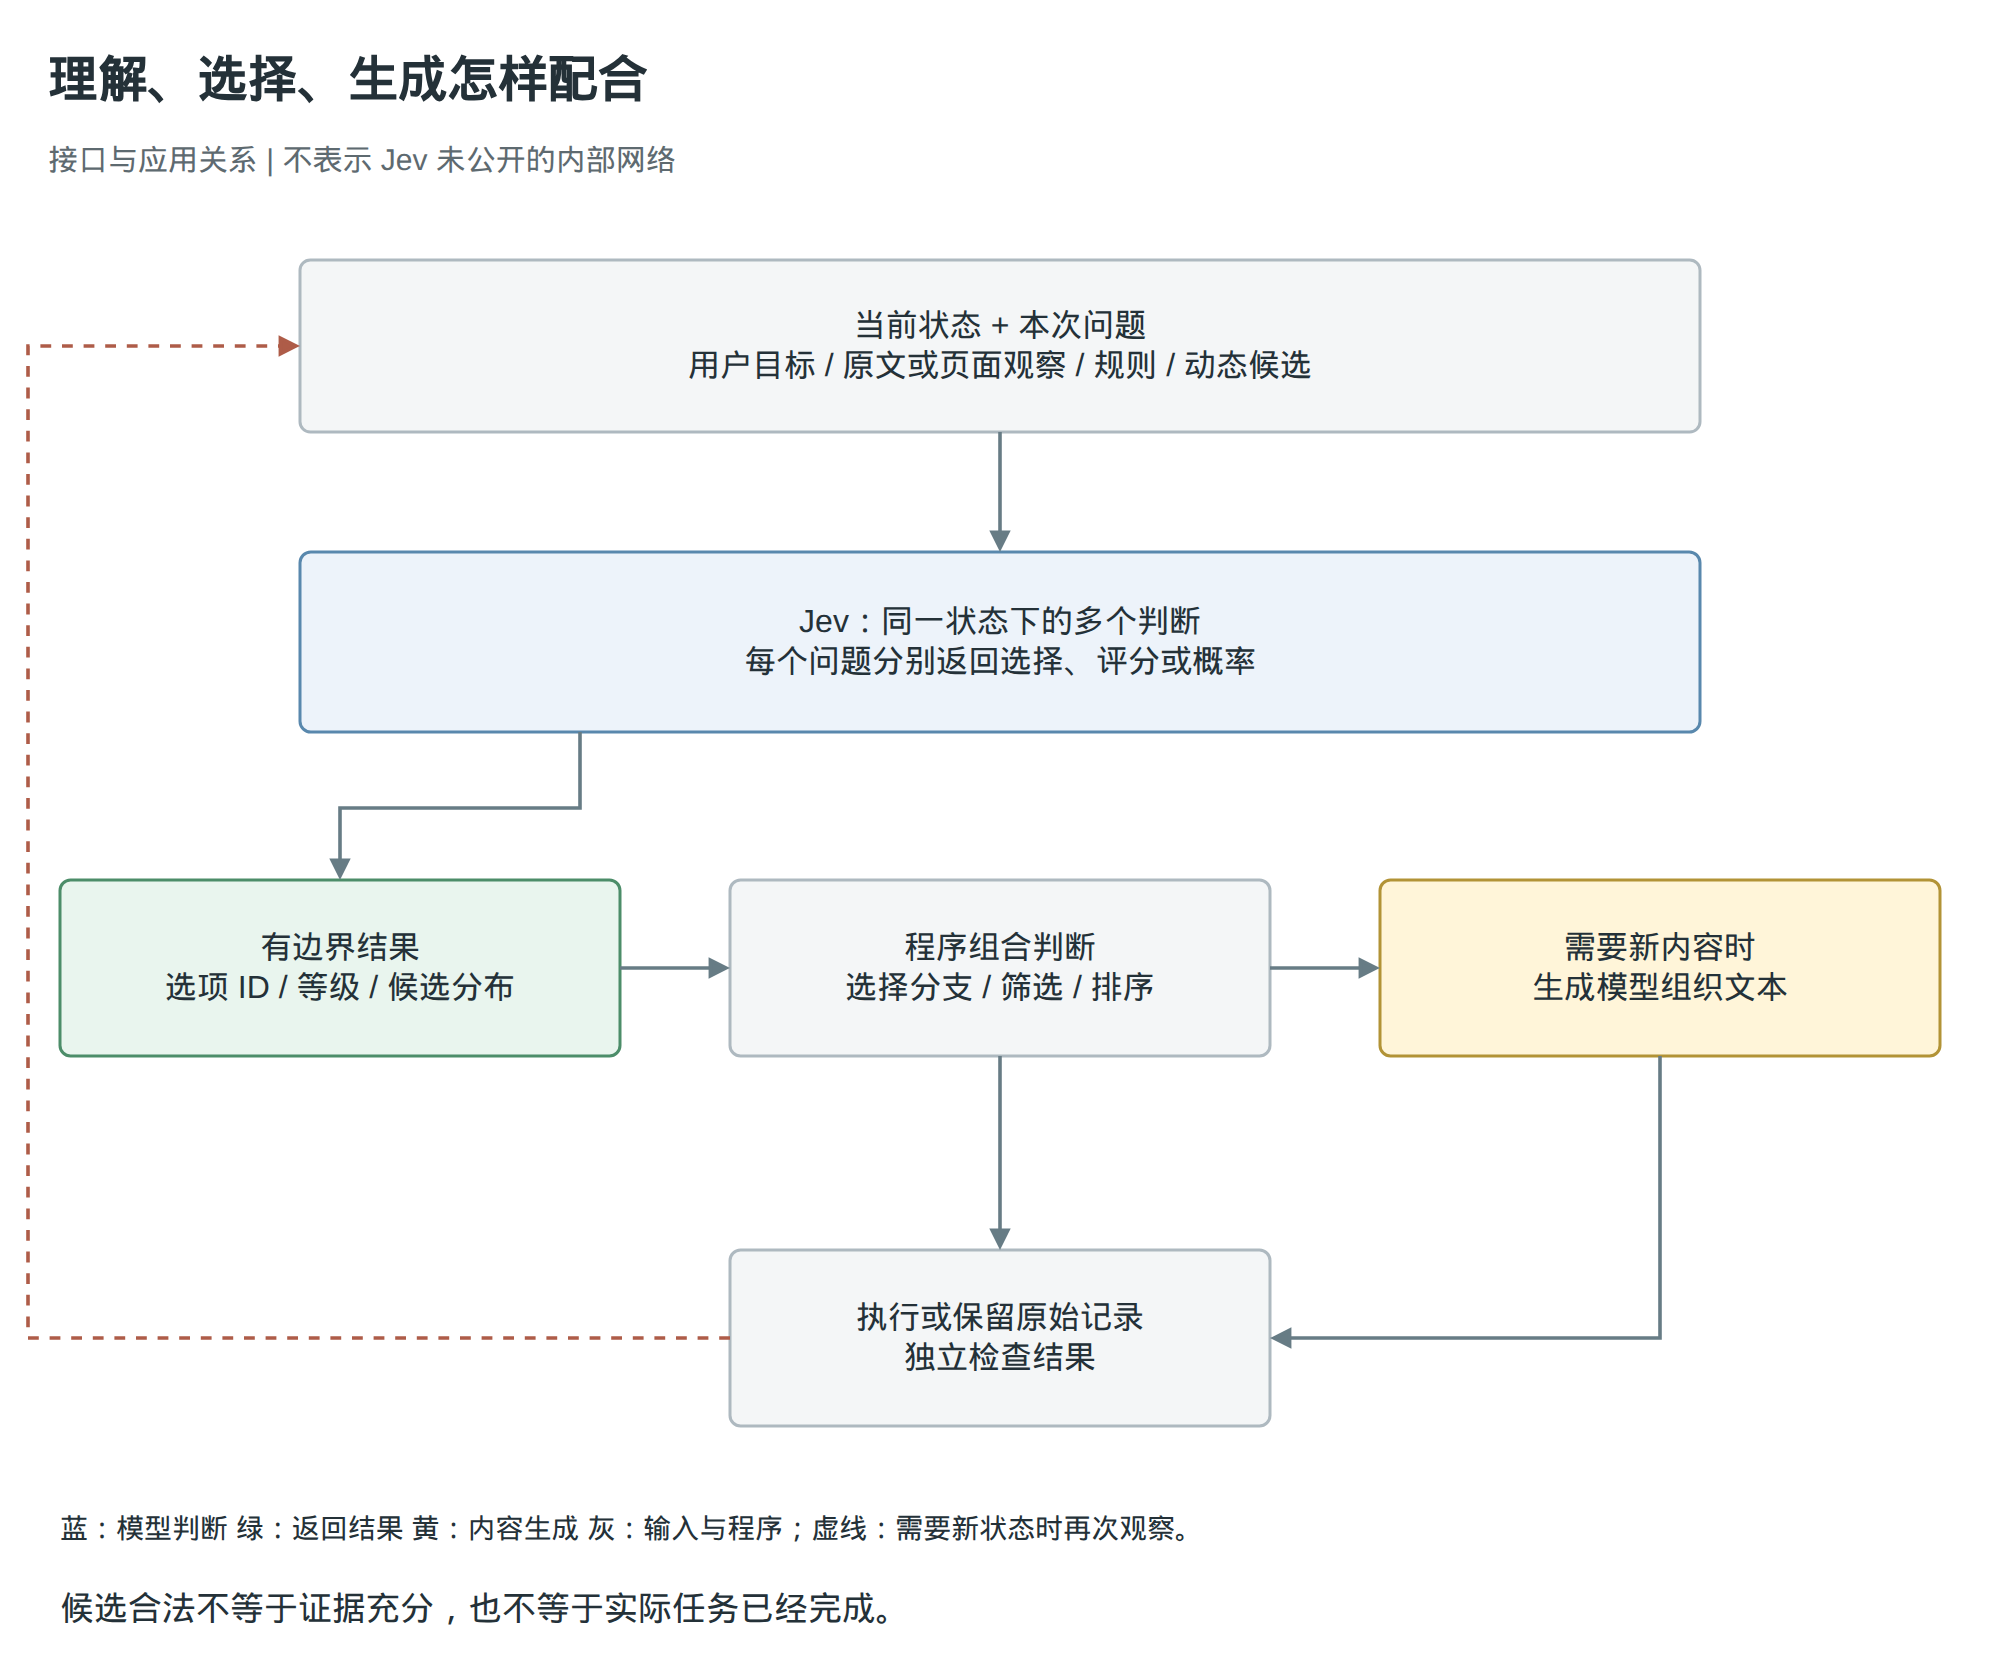

The diagram above was exported from draw.io. Its source (the exported page's mxGraphModel, read from the mxfile embedded in the PNG):
<mxGraphModel page="1" pageScale="1" pageWidth="1000" pageHeight="830" grid="0" background="#FFFFFF" adaptiveColors="none">
  <root>
    <mxCell id="0" />
    <mxCell id="1" parent="0" />
    <mxCell id="v2" value="理解、选择、生成怎样配合" style="text;html=0;whiteSpace=wrap;align=left;verticalAlign=middle;fontFamily=Arial,Microsoft YaHei,PingFang SC,Droid Sans Fallback,sans-serif;fontSize=25;fontStyle=1;fontColor=#243138;spacing=0;strokeColor=none;fillColor=none;" vertex="1" parent="1">
      <mxGeometry x="24" y="20" width="952" height="38" as="geometry" />
    </mxCell>
    <mxCell id="v3" value="接口与应用关系 | 不表示 Jev 未公开的内部网络" style="text;html=0;whiteSpace=wrap;align=left;verticalAlign=middle;fontFamily=Arial,Microsoft YaHei,PingFang SC,Droid Sans Fallback,sans-serif;fontSize=15;fontStyle=0;fontColor=#5E6A70;spacing=0;strokeColor=none;fillColor=none;" vertex="1" parent="1">
      <mxGeometry x="24" y="65" width="952" height="30" as="geometry" />
    </mxCell>
    <mxCell id="v4" value="当前状态 + 本次问题&#10;用户目标 / 原文或页面观察 / 规则 / 动态候选" style="rounded=1;arcSize=6;whiteSpace=wrap;html=0;align=center;verticalAlign=middle;spacing=10;fontFamily=Arial,Microsoft YaHei,PingFang SC,Droid Sans Fallback,sans-serif;fontSize=16;fontColor=#243138;fillColor=#F4F6F7;strokeColor=#AEB9C0;strokeWidth=1.5;" vertex="1" parent="1">
      <mxGeometry x="150" y="130" width="700" height="86" as="geometry" />
    </mxCell>
    <mxCell id="v5" value="Jev：同一状态下的多个判断&#10;每个问题分别返回选择、评分或概率" style="rounded=1;arcSize=6;whiteSpace=wrap;html=0;align=center;verticalAlign=middle;spacing=10;fontFamily=Arial,Microsoft YaHei,PingFang SC,Droid Sans Fallback,sans-serif;fontSize=16;fontColor=#243138;fillColor=#EDF3FA;strokeColor=#5988AD;strokeWidth=1.5;" vertex="1" parent="1">
      <mxGeometry x="150" y="276" width="700" height="90" as="geometry" />
    </mxCell>
    <mxCell id="v6" value="有边界结果&#10;选项 ID / 等级 / 候选分布" style="rounded=1;arcSize=6;whiteSpace=wrap;html=0;align=center;verticalAlign=middle;spacing=10;fontFamily=Arial,Microsoft YaHei,PingFang SC,Droid Sans Fallback,sans-serif;fontSize=16;fontColor=#243138;fillColor=#E9F5EE;strokeColor=#4C8D69;strokeWidth=1.5;" vertex="1" parent="1">
      <mxGeometry x="30" y="440" width="280" height="88" as="geometry" />
    </mxCell>
    <mxCell id="v7" value="程序组合判断&#10;选择分支 / 筛选 / 排序" style="rounded=1;arcSize=6;whiteSpace=wrap;html=0;align=center;verticalAlign=middle;spacing=10;fontFamily=Arial,Microsoft YaHei,PingFang SC,Droid Sans Fallback,sans-serif;fontSize=16;fontColor=#243138;fillColor=#F4F6F7;strokeColor=#AEB9C0;strokeWidth=1.5;" vertex="1" parent="1">
      <mxGeometry x="365" y="440" width="270" height="88" as="geometry" />
    </mxCell>
    <mxCell id="v8" value="需要新内容时&#10;生成模型组织文本" style="rounded=1;arcSize=6;whiteSpace=wrap;html=0;align=center;verticalAlign=middle;spacing=10;fontFamily=Arial,Microsoft YaHei,PingFang SC,Droid Sans Fallback,sans-serif;fontSize=16;fontColor=#243138;fillColor=#FFF5D9;strokeColor=#B29336;strokeWidth=1.5;" vertex="1" parent="1">
      <mxGeometry x="690" y="440" width="280" height="88" as="geometry" />
    </mxCell>
    <mxCell id="v9" value="执行或保留原始记录&#10;独立检查结果" style="rounded=1;arcSize=6;whiteSpace=wrap;html=0;align=center;verticalAlign=middle;spacing=10;fontFamily=Arial,Microsoft YaHei,PingFang SC,Droid Sans Fallback,sans-serif;fontSize=16;fontColor=#243138;fillColor=#F4F6F7;strokeColor=#AEB9C0;strokeWidth=1.5;" vertex="1" parent="1">
      <mxGeometry x="365" y="625" width="270" height="88" as="geometry" />
    </mxCell>
    <mxCell id="e10" style="edgeStyle=orthogonalEdgeStyle;rounded=0;html=0;endArrow=block;endFill=1;strokeColor=#677C85;strokeWidth=1.8;exitX=0.5;exitY=1;entryX=0.5;entryY=0;exitPerimeter=1;entryPerimeter=1;dashed=0;" edge="1" parent="1" source="v4" target="v5">
      <mxGeometry relative="1" as="geometry" />
    </mxCell>
    <mxCell id="e11" style="edgeStyle=orthogonalEdgeStyle;rounded=0;html=0;endArrow=block;endFill=1;strokeColor=#677C85;strokeWidth=1.8;exitX=0.2;exitY=1;entryX=0.5;entryY=0;exitPerimeter=1;entryPerimeter=1;dashed=0;" edge="1" parent="1" source="v5" target="v6">
      <mxGeometry relative="1" as="geometry">
        <Array as="points">
          <mxPoint x="290" y="404" />
          <mxPoint x="170" y="404" />
        </Array>
      </mxGeometry>
    </mxCell>
    <mxCell id="e12" style="edgeStyle=orthogonalEdgeStyle;rounded=0;html=0;endArrow=block;endFill=1;strokeColor=#677C85;strokeWidth=1.8;exitX=1;exitY=0.5;entryX=0;entryY=0.5;exitPerimeter=1;entryPerimeter=1;dashed=0;" edge="1" parent="1" source="v6" target="v7">
      <mxGeometry relative="1" as="geometry" />
    </mxCell>
    <mxCell id="e13" style="edgeStyle=orthogonalEdgeStyle;rounded=0;html=0;endArrow=block;endFill=1;strokeColor=#677C85;strokeWidth=1.8;exitX=1;exitY=0.5;entryX=0;entryY=0.5;exitPerimeter=1;entryPerimeter=1;dashed=0;" edge="1" parent="1" source="v7" target="v8">
      <mxGeometry relative="1" as="geometry" />
    </mxCell>
    <mxCell id="e14" style="edgeStyle=orthogonalEdgeStyle;rounded=0;html=0;endArrow=block;endFill=1;strokeColor=#677C85;strokeWidth=1.8;exitX=0.5;exitY=1;entryX=0.5;entryY=0;exitPerimeter=1;entryPerimeter=1;dashed=0;" edge="1" parent="1" source="v7" target="v9">
      <mxGeometry relative="1" as="geometry" />
    </mxCell>
    <mxCell id="e15" style="edgeStyle=orthogonalEdgeStyle;rounded=0;html=0;endArrow=block;endFill=1;strokeColor=#677C85;strokeWidth=1.8;exitX=0.5;exitY=1;entryX=1;entryY=0.5;exitPerimeter=1;entryPerimeter=1;dashed=0;" edge="1" parent="1" source="v8" target="v9">
      <mxGeometry relative="1" as="geometry">
        <Array as="points">
          <mxPoint x="830" y="669" />
        </Array>
      </mxGeometry>
    </mxCell>
    <mxCell id="e16" style="edgeStyle=orthogonalEdgeStyle;rounded=0;html=0;endArrow=block;endFill=1;strokeColor=#AE5C48;strokeWidth=1.8;exitX=0;exitY=0.5;entryX=0;entryY=0.5;exitPerimeter=1;entryPerimeter=1;dashed=1;" edge="1" parent="1" source="v9" target="v4">
      <mxGeometry relative="1" as="geometry">
        <Array as="points">
          <mxPoint x="14" y="669" />
          <mxPoint x="14" y="173" />
        </Array>
      </mxGeometry>
    </mxCell>
    <mxCell id="v17" value="蓝：模型判断   绿：返回结果   黄：内容生成   灰：输入与程序；虚线：需要新状态时再次观察。" style="text;html=0;whiteSpace=wrap;align=left;verticalAlign=middle;fontFamily=Arial,Microsoft YaHei,PingFang SC,Droid Sans Fallback,sans-serif;fontSize=14;fontStyle=0;fontColor=#243138;spacing=0;strokeColor=none;fillColor=none;" vertex="1" parent="1">
      <mxGeometry x="30" y="749" width="940" height="30" as="geometry" />
    </mxCell>
    <mxCell id="v18" value="候选合法不等于证据充分，也不等于实际任务已经完成。" style="text;html=0;whiteSpace=wrap;align=left;verticalAlign=middle;fontFamily=Arial,Microsoft YaHei,PingFang SC,Droid Sans Fallback,sans-serif;fontSize=17;fontStyle=0;fontColor=#243138;spacing=0;strokeColor=none;fillColor=none;" vertex="1" parent="1">
      <mxGeometry x="30" y="791" width="940" height="28" as="geometry" />
    </mxCell>
  </root>
</mxGraphModel>